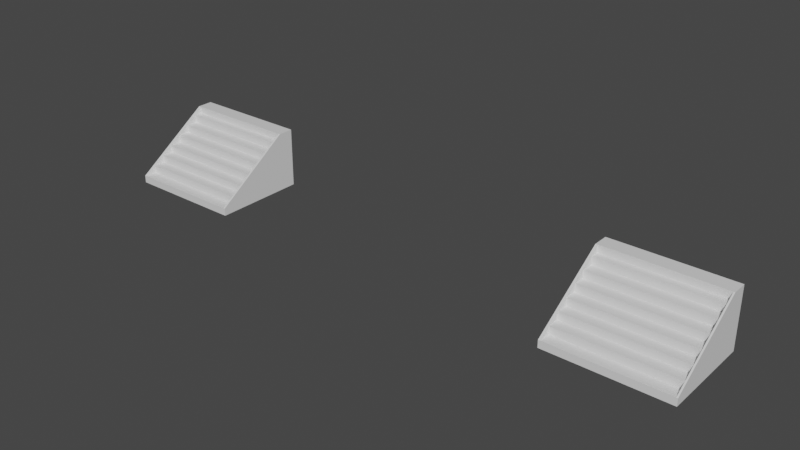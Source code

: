# Source: 2fort_stairs.blend  (saved by Blender 2.83.19; exported with 4.5.12 LTS)
import bpy
from mathutils import Matrix  # noqa: F401  (used for matrix-valued properties, if any)

bpy.ops.wm.read_factory_settings(use_empty=True)
scene = bpy.context.scene
scene.name = 'Scene'

# ---- collections
col_collection = bpy.data.collections.new('Collection'); scene.collection.children.link(col_collection)

# ---- materials (node trees are filled in below, after node groups)
mat_default_obj = bpy.data.materials.new('Default OBJ')
mat_default_obj.use_transparent_shadow = False

# ---- material node trees
mat_default_obj.use_nodes = True; mat_default_obj.node_tree.nodes.clear()
_N = mat_default_obj.node_tree.nodes; _L = mat_default_obj.node_tree.links
n0 = _N.new('ShaderNodeOutputMaterial'); n0.name = 'Material Output'; n0.location = (300, 300)
n1 = _N.new('ShaderNodeBsdfPrincipled'); n1.name = 'Principled BSDF'; n1.location = (10, 300)
n1.distribution = 'GGX'
n1.subsurface_method = 'BURLEY'
n1.inputs[3].default_value = 1.45
n1.inputs[27].default_value = (0.0, 0.0, 0.0, 1.0)
n1.inputs[28].default_value = 1.0
_L.new(n1.outputs[0], n0.inputs[0])
n0.is_active_output = True

# ---- world
world_world = bpy.data.worlds.new('World'); scene.world = world_world
world_world.use_nodes = True; world_world.node_tree.nodes.clear()
_N = world_world.node_tree.nodes; _L = world_world.node_tree.links
n0 = _N.new('ShaderNodeOutputWorld'); n0.name = 'World Output'; n0.location = (300, 300)
n1 = _N.new('ShaderNodeBackground'); n1.name = 'Background'; n1.location = (10, 300)
n1.inputs[0].default_value = (0.05088, 0.05088, 0.05088, 1.0)
_L.new(n1.outputs[0], n0.inputs[0])
n0.is_active_output = True
world_world.color = (0.05088, 0.05088, 0.05088)
world_world.use_sun_shadow = False
world_world.sun_shadow_jitter_overblur = 0.0

# ---- meshes
me_2fort = bpy.data.meshes.new('2fort')
me_2fort.from_pydata([(10.53, 841.8, 27.98), (13.51, 841.8, 27.98), (13.51, 842.1, 27.98), (10.53, 842.1, 27.98), (10.53, 841.8, 27.4), (13.51, 841.8, 27.4), (13.51, 841.8, 27.98), (10.53, 841.8, 27.98), (10.53, 841.2, 27.4), (13.51, 841.2, 27.4), (13.51, 841.2, 27.59), (10.53, 841.2, 27.59), (10.53, 841.2, 27.59), (13.51, 841.2, 27.59), (13.51, 841.5, 27.59), (10.53, 841.5, 27.59), (10.48, 841.2, 27.4), (10.48, 841.2, 27.59), (10.48, 843.2, 28.94), (10.48, 843.6, 28.94), (10.48, 843.6, 27.4), (10.53, 841.2, 27.4), (10.53, 843.6, 27.4), (10.53, 843.6, 28.94), (10.53, 843.2, 28.94), (10.53, 841.2, 27.59), (10.48, 841.2, 27.4), (10.53, 841.2, 27.4), (10.53, 841.2, 27.59), (10.48, 841.2, 27.59), (10.48, 843.6, 28.94), (10.48, 843.2, 28.94), (10.53, 843.2, 28.94), (10.53, 843.6, 28.94), (10.48, 841.2, 27.59), (10.53, 841.2, 27.59), (10.53, 843.2, 28.94), (10.48, 843.2, 28.94), (10.53, 842.4, 27.4), (13.51, 842.4, 27.4), (13.51, 842.4, 28.36), (10.53, 842.4, 28.36), (10.53, 842.4, 28.36), (13.51, 842.4, 28.36), (13.51, 842.7, 28.36), (10.53, 842.7, 28.36), (10.53, 843.0, 27.4), (13.51, 843.0, 27.4), (13.51, 843.0, 28.75), (10.53, 843.0, 28.75), (10.53, 843.0, 28.75), (13.51, 843.0, 28.75), (13.51, 843.2, 28.75), (10.53, 843.2, 28.75), (10.53, 842.7, 27.4), (13.51, 842.7, 27.4), (13.51, 842.7, 28.55), (10.53, 842.7, 28.55), (10.53, 842.7, 28.55), (13.51, 842.7, 28.55), (13.51, 843.0, 28.55), (10.53, 843.0, 28.55), (10.53, 842.1, 27.4), (13.51, 842.1, 27.4), (13.51, 842.1, 28.17), (10.53, 842.1, 28.17), (10.53, 842.1, 28.17), (13.51, 842.1, 28.17), (13.51, 842.4, 28.17), (10.53, 842.4, 28.17), (10.53, 843.2, 27.4), (13.51, 843.2, 27.4), (13.51, 843.2, 28.94), (10.53, 843.2, 28.94), (10.53, 843.2, 28.94), (13.51, 843.2, 28.94), (13.51, 843.6, 28.94), (10.53, 843.6, 28.94), (10.53, 841.5, 27.4), (13.51, 841.5, 27.4), (13.51, 841.5, 27.79), (10.53, 841.5, 27.79), (10.53, 841.5, 27.79), (13.51, 841.5, 27.79), (13.51, 841.8, 27.79), (10.53, 841.8, 27.79), (13.51, 841.2, 27.4), (13.51, 841.2, 27.59), (13.51, 843.2, 28.94), (13.51, 843.6, 28.94), (13.51, 843.6, 27.4), (13.55, 841.2, 27.4), (13.55, 843.6, 27.4), (13.55, 843.6, 28.94), (13.55, 843.2, 28.94), (13.55, 841.2, 27.59), (13.51, 841.2, 27.4), (13.55, 841.2, 27.4), (13.55, 841.2, 27.59), (13.51, 841.2, 27.59), (13.51, 843.6, 28.94), (13.51, 843.2, 28.94), (13.55, 843.2, 28.94), (13.55, 843.6, 28.94), (13.51, 841.2, 27.59), (13.55, 841.2, 27.59), (13.55, 843.2, 28.94), (13.51, 843.2, 28.94), (1.218, 841.2, 27.4), (1.218, 841.2, 27.59), (1.218, 843.2, 28.94), (1.218, 843.6, 28.94), (1.218, 843.6, 27.4), (1.266, 841.2, 27.4), (1.266, 843.6, 27.4), (1.266, 843.6, 28.94), (1.266, 843.2, 28.94), (1.266, 841.2, 27.59), (1.218, 841.2, 27.4), (1.266, 841.2, 27.4), (1.266, 841.2, 27.59), (1.218, 841.2, 27.59), (1.218, 843.6, 28.94), (1.218, 843.2, 28.94), (1.266, 843.2, 28.94), (1.266, 843.6, 28.94), (1.218, 841.2, 27.59), (1.266, 841.2, 27.59), (1.266, 843.2, 28.94), (1.218, 843.2, 28.94), (-1.758, 841.8, 27.4), (1.218, 841.8, 27.4), (1.218, 841.8, 27.98), (-1.758, 841.8, 27.98), (-1.758, 841.8, 27.98), (1.218, 841.8, 27.98), (1.218, 842.1, 27.98), (-1.758, 842.1, 27.98), (-1.758, 843.0, 27.4), (1.218, 843.0, 27.4), (1.218, 843.0, 28.75), (-1.758, 843.0, 28.75), (-1.758, 843.0, 28.75), (1.218, 843.0, 28.75), (1.218, 843.2, 28.75), (-1.758, 843.2, 28.75), (-1.758, 841.2, 27.4), (1.218, 841.2, 27.4), (1.218, 841.2, 27.59), (-1.758, 841.2, 27.59), (-1.758, 841.2, 27.59), (1.218, 841.2, 27.59), (1.218, 841.5, 27.59), (-1.758, 841.5, 27.59), (-1.758, 842.1, 28.17), (1.218, 842.1, 28.17), (1.218, 842.4, 28.17), (-1.758, 842.4, 28.17), (-1.758, 842.1, 27.4), (1.218, 842.1, 27.4), (1.218, 842.1, 28.17), (-1.758, 842.1, 28.17), (-1.806, 841.2, 27.4), (-1.758, 841.2, 27.4), (-1.758, 841.2, 27.59), (-1.806, 841.2, 27.59), (-1.806, 841.2, 27.59), (-1.758, 841.2, 27.59), (-1.758, 843.2, 28.94), (-1.806, 843.2, 28.94), (-1.806, 841.2, 27.4), (-1.806, 841.2, 27.59), (-1.806, 843.2, 28.94), (-1.806, 843.6, 28.94), (-1.806, 843.6, 27.4), (-1.758, 841.2, 27.4), (-1.758, 843.6, 27.4), (-1.758, 843.6, 28.94), (-1.758, 843.2, 28.94), (-1.758, 841.2, 27.59), (-1.758, 842.4, 27.4), (1.218, 842.4, 27.4), (1.218, 842.4, 28.36), (-1.758, 842.4, 28.36), (-1.758, 842.4, 28.36), (1.218, 842.4, 28.36), (1.218, 842.7, 28.36), (-1.758, 842.7, 28.36), (-1.758, 842.7, 27.4), (1.218, 842.7, 27.4), (1.218, 842.7, 28.55), (-1.758, 842.7, 28.55), (-1.758, 842.7, 28.55), (1.218, 842.7, 28.55), (1.218, 843.0, 28.55), (-1.758, 843.0, 28.55), (-1.758, 841.5, 27.4), (1.218, 841.5, 27.4), (1.218, 841.5, 27.79), (-1.758, 841.5, 27.79), (-1.758, 841.5, 27.79), (1.218, 841.5, 27.79), (1.218, 841.8, 27.79), (-1.758, 841.8, 27.79), (-1.758, 843.2, 27.4), (1.218, 843.2, 27.4), (1.218, 843.2, 28.94), (-1.758, 843.2, 28.94), (-1.758, 843.2, 28.94), (1.218, 843.2, 28.94), (1.218, 843.6, 28.94), (-1.758, 843.6, 28.94)], [], [(0, 1, 2, 3), (4, 5, 6, 7), (8, 9, 10, 11), (12, 13, 14, 15), (16, 17, 18, 19, 20), (21, 22, 23, 24, 25), (26, 27, 28, 29), (30, 31, 32, 33), (34, 35, 36, 37), (38, 39, 40, 41), (42, 43, 44, 45), (46, 47, 48, 49), (50, 51, 52, 53), (54, 55, 56, 57), (58, 59, 60, 61), (62, 63, 64, 65), (66, 67, 68, 69), (70, 71, 72, 73), (74, 75, 76, 77), (78, 79, 80, 81), (82, 83, 84, 85), (86, 87, 88, 89, 90), (91, 92, 93, 94, 95), (96, 97, 98, 99), (100, 101, 102, 103), (104, 105, 106, 107), (108, 109, 110, 111, 112), (113, 114, 115, 116, 117), (118, 119, 120, 121), (122, 123, 124, 125), (126, 127, 128, 129), (130, 131, 132, 133), (134, 135, 136, 137), (138, 139, 140, 141), (142, 143, 144, 145), (146, 147, 148, 149), (150, 151, 152, 153), (154, 155, 156, 157), (158, 159, 160, 161), (162, 163, 164, 165), (166, 167, 168, 169), (170, 171, 172, 173, 174), (175, 176, 177, 178, 179), (180, 181, 182, 183), (184, 185, 186, 187), (188, 189, 190, 191), (192, 193, 194, 195), (196, 197, 198, 199), (200, 201, 202, 203), (204, 205, 206, 207), (208, 209, 210, 211), (173, 172, 208, 211)])
_uv = me_2fort.uv_layers.new(name='UVMap')
_uv.uv.foreach_set('vector', [0.0, 0.0, 0.0, 0.0, 0.0, 0.0, 0.0, 0.0, 0.0, 0.0, 0.0, 0.0, 0.0, 0.0, 0.0, 0.0, 0.0, 0.0, 0.0, 0.0, 0.0, 0.0, 0.0, 0.0, 0.0, 0.0, 0.0, 0.0, 0.0, 0.0, 0.0, 0.0, 0.0, 0.0, 0.0, 0.0, 0.0, 0.0, 0.0, 0.0, 0.0, 0.0, 0.0, 0.0, 0.0, 0.0, 0.0, 0.0, 0.0, 0.0, 0.0, 0.0, 0.0, 0.0, 0.0, 0.0, 0.0, 0.0, 0.0, 0.0, 0.0, 0.0, 0.0, 0.0, 0.0, 0.0, 0.0, 0.0, 0.0, 0.0, 0.0, 0.0, 0.0, 0.0, 0.0, 0.0, 0.0, 0.0, 0.0, 0.0, 0.0, 0.0, 0.0, 0.0, 0.0, 0.0, 0.0, 0.0, 0.0, 0.0, 0.0, 0.0, 0.0, 0.0, 0.0, 0.0, 0.0, 0.0, 0.0, 0.0, 0.0, 0.0, 0.0, 0.0, 0.0, 0.0, 0.0, 0.0, 0.0, 0.0, 0.0, 0.0, 0.0, 0.0, 0.0, 0.0, 0.0, 0.0, 0.0, 0.0, 0.0, 0.0, 0.0, 0.0, 0.0, 0.0, 0.0, 0.0, 0.0, 0.0, 0.0, 0.0, 0.0, 0.0, 0.0, 0.0, 0.0, 0.0, 0.0, 0.0, 0.0, 0.0, 0.0, 0.0, 0.0, 0.0, 0.0, 0.0, 0.0, 0.0, 0.0, 0.0, 0.0, 0.0, 0.0, 0.0, 0.0, 0.0, 0.0, 0.0, 0.0, 0.0, 0.0, 0.0, 0.0, 0.0, 0.0, 0.0, 0.0, 0.0, 0.0, 0.0, 0.0, 0.0, 0.0, 0.0, 0.0, 0.0, 0.0, 0.0, 0.0, 0.0, 0.0, 0.0, 0.0, 0.0, 0.0, 0.0, 0.0, 0.0, 0.0, 0.0, 0.0, 0.0, 0.0, 0.0, 0.0, 0.0, 0.0, 0.0, 0.0, 0.0, 0.0, 0.0, 0.0, 0.0, 0.0, 0.0, 0.0, 0.0, 0.0, 0.0, 0.0, 0.0, 0.0, 0.0, 0.0, 0.0, 0.0, 0.0, 0.0, 0.0, 0.0, 0.0, 0.0, 0.0, 0.0, 0.0, 0.0, 0.0, 0.0, 0.0, 0.0, 0.0, 0.0, 0.0, 0.0, 0.0, 0.0, 0.0, 0.0, 0.0, 0.0, 0.0, 0.0, 0.0, 0.0, 0.0, 0.0, 0.0, 0.0, 0.0, 0.0, 0.0, 0.0, 0.0, 0.0, 0.0, 0.0, 0.0, 0.0, 0.0, 0.0, 0.0, 0.0, 0.0, 0.0, 0.0, 0.0, 0.0, 0.0, 0.0, 0.0, 0.0, 0.0, 0.0, 0.0, 0.0, 0.0, 0.0, 0.0, 0.0, 0.0, 0.0, 0.0, 0.0, 0.0, 0.0, 0.0, 0.0, 0.0, 0.0, 0.0, 0.0, 0.0, 0.0, 0.0, 0.0, 0.0, 0.0, 0.0, 0.0, 0.0, 0.0, 0.0, 0.0, 0.0, 0.0, 0.0, 0.0, 0.0, 0.0, 0.0, 0.0, 0.0, 0.0, 0.0, 0.0, 0.0, 0.0, 0.0, 0.0, 0.0, 0.0, 0.0, 0.0, 0.0, 0.0, 0.0, 0.0, 0.0, 0.0, 0.0, 0.0, 0.0, 0.0, 0.0, 0.0, 0.0, 0.0, 0.0, 0.0, 0.0, 0.0, 0.0, 0.0, 0.0, 0.0, 0.0, 0.0, 0.0, 0.0, 0.0, 0.0, 0.0, 0.0, 0.0, 0.0, 0.0, 0.0, 0.0, 0.0, 0.0, 0.0, 0.0, 0.0, 0.0, 0.0, 0.0, 0.0, 0.0, 0.0, 0.0, 0.0, 0.0, 0.0, 0.0, 0.0, 0.0, 0.0, 0.0, 0.0, 0.0, 0.0, 0.0, 0.0, 0.0, 0.0, 0.0, 0.0, 0.0, 0.0, 0.0, 0.0, 0.0, 0.0, 0.0, 0.0, 0.0, 0.0, 0.0, 0.0, 0.0, 0.0, 0.0, 0.0, 0.0, 0.0, 0.0, 0.0, 0.0, 0.0, 0.0, 0.0, 0.0, 0.0, 0.0, 0.0, 0.0, 0.0, 0.0, 0.0, 0.0, 0.0, 0.0, 0.0, 0.0, 0.0, 0.0, 0.0, 0.0, 0.0])
me_2fort.materials.append(mat_default_obj)
me_2fort.use_remesh_fix_poles = True
me_2fort.use_remesh_preserve_attributes = False
me_2fort.use_mirror_vertex_groups = False
me_2fort.update()

# ---- objects
ob_2fort = bpy.data.objects.new('2fort', me_2fort)

# ---- transforms, parenting, visibility, modifiers, constraints
ob_2fort.location = (0.0, 0.0, 0.0)
ob_2fort.lineart.crease_threshold = 0.0

# ---- collection membership
col_collection.objects.link(ob_2fort)

# ---- scene / render settings (as saved in the file)
scene.frame_start = 1; scene.frame_end = 250; scene.frame_set(1)
scene.render.engine = 'BLENDER_EEVEE_NEXT'
scene.cycles.use_denoising = False
scene.cycles.samples = 128
scene.cycles.sampling_pattern = 'TABULATED_SOBOL'
scene.cycles.use_adaptive_sampling = False
scene.cycles.use_light_tree = False
scene.view_settings.view_transform = 'Filmic'
bpy.context.view_layer.update()

# ---- added for rendering (the .blend has no active camera and no usable light): camera, sun
cam_auto = bpy.data.cameras.new('AutoCamera')
cam_auto.lens = 50.0
cam_auto.sensor_width = 36.0
cam_auto.clip_end = 1000.0
ob_auto_camera = bpy.data.objects.new('AutoCamera', cam_auto)
scene.collection.objects.link(ob_auto_camera)
ob_auto_camera.location = (20.3283, 825.083, 39.7325)
ob_auto_camera.rotation_euler = (1.09748, -7.21219e-08, 0.694738)
scene.camera = ob_auto_camera
light_auto_sun = bpy.data.lights.new('AutoSun', 'SUN')
light_auto_sun.energy = 3.0
light_auto_sun.angle = 0.0523599
ob_auto_sun = bpy.data.objects.new('AutoSun', light_auto_sun)
scene.collection.objects.link(ob_auto_sun)
ob_auto_sun.rotation_euler = (0.872665, 0.174533, 0.523599)
bpy.context.view_layer.update()
